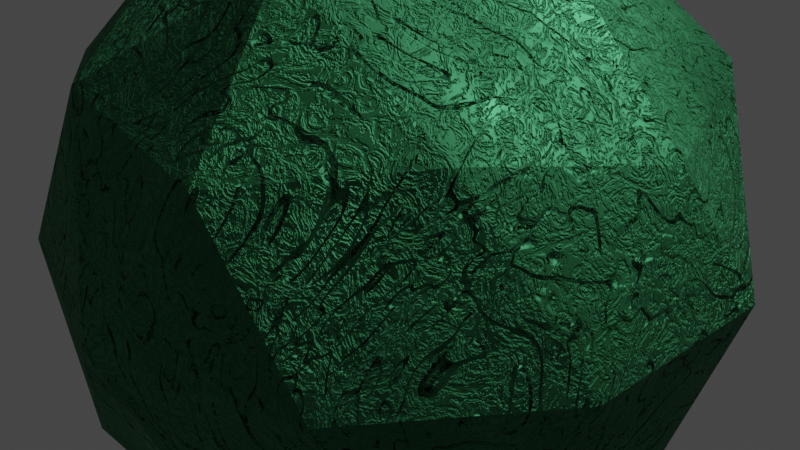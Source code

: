 # Source: scratched_green_metal.blend  (saved by Blender 3.6.11; exported with 4.5.12 LTS)
import bpy
from mathutils import Matrix  # noqa: F401  (used for matrix-valued properties, if any)

bpy.ops.wm.read_factory_settings(use_empty=True)
scene = bpy.context.scene
scene.name = 'Scene'

# ---- collections
col_collection = bpy.data.collections.new('Collection'); scene.collection.children.link(col_collection)

# ---- materials (node trees are filled in below, after node groups)
mat_green_scratched_metal = bpy.data.materials.new('Green Scratched Metal')
mat_green_scratched_metal.use_transparent_shadow = False

# ---- material node trees
mat_green_scratched_metal.use_nodes = True; mat_green_scratched_metal.node_tree.nodes.clear()
_N = mat_green_scratched_metal.node_tree.nodes; _L = mat_green_scratched_metal.node_tree.links
n0 = _N.new('ShaderNodeTexCoord'); n0.name = 'Texture Coordinate'; n0.location = (-1874, -225)
n1 = _N.new('ShaderNodeTexNoise'); n1.name = 'Noise Texture.001'; n1.location = (-1375, 1)
n1.inputs[3].default_value = 3.7
n1.inputs[4].default_value = 0.1
n1.inputs[8].default_value = 0.2
n2 = _N.new('ShaderNodeMix'); n2.name = 'Mix'; n2.location = (-992, 329)
n2.data_type = 'RGBA'
n2.clamp_factor = False
n2.clamp_result = True
n3 = _N.new('ShaderNodeValToRGB'); n3.name = 'Color Ramp.002'; n3.location = (-1037, -181)
while len(n3.color_ramp.elements) > 1: n3.color_ramp.elements.remove(n3.color_ramp.elements[-1])
n3.color_ramp.elements[0].position = 0.4591; n3.color_ramp.elements[0].color = (0.0, 0.0, 0.0, 1.0)
_e = n3.color_ramp.elements.new(0.5136); _e.color = (1.0, 1.0, 1.0, 1.0)
n4 = _N.new('ShaderNodeMix'); n4.name = 'Mix.001'; n4.location = (-909, -827)
n4.data_type = 'RGBA'
n5 = _N.new('ShaderNodeValToRGB'); n5.name = 'Color Ramp.001'; n5.location = (-994, -519)
while len(n5.color_ramp.elements) > 1: n5.color_ramp.elements.remove(n5.color_ramp.elements[-1])
n5.color_ramp.elements[0].position = 0.5182; n5.color_ramp.elements[0].color = (1.0, 1.0, 1.0, 1.0)
_e = n5.color_ramp.elements.new(0.5636); _e.color = (0.0, 0.0, 0.0, 1.0)
n6 = _N.new('ShaderNodeBump'); n6.name = 'Bump.001'; n6.location = (-181, 200)
n6.inputs[1].default_value = 1.0
n6.inputs[2].default_value = 1.0
n7 = _N.new('ShaderNodeBump'); n7.name = 'Bump.003'; n7.location = (299, 148)
n7.inputs[0].default_value = 0.0
n7.inputs[1].default_value = 1.0
n7.inputs[2].default_value = 1.0
n8 = _N.new('ShaderNodeBump'); n8.name = 'Bump.002'; n8.location = (53, 183)
n8.inputs[1].default_value = 1.0
n8.inputs[2].default_value = 1.0
n9 = _N.new('ShaderNodeBump'); n9.name = 'Bump'; n9.location = (-452, 203)
n9.inputs[0].default_value = 0.243
n9.inputs[1].default_value = 1.0
n9.inputs[2].default_value = 1.0
n10 = _N.new('ShaderNodeTexNoise'); n10.name = 'Noise Texture.002'; n10.location = (-1370, -256)
n10.inputs[2].default_value = 13.0
n10.inputs[3].default_value = 4.5
n10.inputs[4].default_value = 0.793
n10.inputs[8].default_value = 3.59
n11 = _N.new('ShaderNodeTexWave'); n11.name = 'Wave Texture'; n11.location = (-1372, -856)
n11.inputs[1].default_value = 14.0
n11.inputs[2].default_value = 2.93
n12 = _N.new('ShaderNodeTexNoise'); n12.name = 'Noise Texture.003'; n12.location = (-1382, -560)
n12.inputs[2].default_value = 1.41
n12.inputs[3].default_value = 7.2
n12.inputs[4].default_value = 0.1
n12.inputs[8].default_value = 12.0
n13 = _N.new('ShaderNodeTexVoronoi'); n13.name = 'Voronoi Texture'; n13.location = (-1291, 400)
n13.feature = 'SMOOTH_F1'
n13.inputs[2].default_value = 1.9
n14 = _N.new('ShaderNodeTexNoise'); n14.name = 'Noise Texture'; n14.location = (-1407, 668)
n14.inputs[2].default_value = 1.5
n14.inputs[3].default_value = 15.0
n15 = _N.new('ShaderNodeValToRGB'); n15.name = 'Color Ramp'; n15.location = (-1021, 660)
while len(n15.color_ramp.elements) > 1: n15.color_ramp.elements.remove(n15.color_ramp.elements[-1])
n15.color_ramp.elements[0].position = 0.0; n15.color_ramp.elements[0].color = (0.0, 0.0, 0.0, 1.0)
_e = n15.color_ramp.elements.new(0.4182); _e.color = (0.05286, 0.2664, 0.1144, 1.0)
n16 = _N.new('ShaderNodeBsdfPrincipled'); n16.name = 'Principled BSDF'; n16.location = (579, 740)
n16.distribution = 'GGX'
n16.subsurface_method = 'RANDOM_WALK_SKIN'
n16.inputs[1].default_value = 1.0
n16.inputs[3].default_value = 1.45
n16.inputs[27].default_value = (0.0, 0.0, 0.0, 1.0)
n16.inputs[28].default_value = 1.0
n17 = _N.new('ShaderNodeOutputMaterial'); n17.name = 'Material Output'; n17.location = (966, 737)
n18 = _N.new('ShaderNodeTexNoise'); n18.name = 'Musgrave Texture'; n18.location = (-1372, -1232)
n18.width = 150
n18.normalize = False
n18.inputs[2].default_value = 13.5
n18.inputs[3].default_value = 13.1
n18.inputs[4].default_value = 0.717
n19 = _N.new('ShaderNodeValToRGB'); n19.name = 'Color Ramp.003'; n19.location = (-644, -816)
while len(n19.color_ramp.elements) > 1: n19.color_ramp.elements.remove(n19.color_ramp.elements[-1])
n19.color_ramp.elements[0].position = 0.8727; n19.color_ramp.elements[0].color = (1.0, 1.0, 1.0, 1.0)
_e = n19.color_ramp.elements.new(0.9091); _e.color = (0.0, 0.0, 0.0, 1.0)
n20 = _N.new('ShaderNodeValToRGB'); n20.name = 'Color Ramp.004'; n20.location = (-752, 255)
while len(n20.color_ramp.elements) > 1: n20.color_ramp.elements.remove(n20.color_ramp.elements[-1])
n20.color_ramp.elements[0].position = 0.0; n20.color_ramp.elements[0].color = (0.4069, 0.4069, 0.4069, 1.0)
_e = n20.color_ramp.elements.new(1.0); _e.color = (1.0, 1.0, 1.0, 1.0)
_L.new(n16.outputs[0], n17.inputs[0])
_L.new(n15.outputs[0], n16.inputs[0])
_L.new(n14.outputs[0], n15.inputs[0])
_L.new(n0.outputs[3], n14.inputs[0])
_L.new(n0.outputs[3], n13.inputs[0])
_L.new(n13.outputs[0], n2.inputs[6])
_L.new(n1.outputs[0], n2.inputs[7])
_L.new(n0.outputs[3], n1.inputs[0])
_L.new(n20.outputs[0], n9.inputs[3])
_L.new(n1.outputs[0], n13.inputs[8])
_L.new(n0.outputs[3], n10.inputs[0])
_L.new(n10.outputs[0], n3.inputs[0])
_L.new(n0.outputs[3], n12.inputs[0])
_L.new(n12.outputs[0], n5.inputs[0])
_L.new(n5.outputs[0], n8.inputs[3])
_L.new(n11.outputs[0], n4.inputs[6])
_L.new(n3.outputs[0], n6.inputs[3])
_L.new(n0.outputs[3], n11.inputs[0])
_L.new(n18.outputs[0], n4.inputs[7])
_L.new(n0.outputs[3], n18.inputs[0])
_L.new(n4.outputs[2], n19.inputs[0])
_L.new(n9.outputs[0], n6.inputs[4])
_L.new(n6.outputs[0], n8.inputs[4])
_L.new(n8.outputs[0], n7.inputs[4])
_L.new(n7.outputs[0], n16.inputs[5])
_L.new(n2.outputs[2], n20.inputs[0])
_L.new(n20.outputs[0], n16.inputs[2])
_L.new(n19.outputs[0], n7.inputs[3])
n17.is_active_output = True

# ---- world
world_world = bpy.data.worlds.new('World'); scene.world = world_world
world_world.use_nodes = True; world_world.node_tree.nodes.clear()
_N = world_world.node_tree.nodes; _L = world_world.node_tree.links
n0 = _N.new('ShaderNodeOutputWorld'); n0.name = 'World Output'; n0.location = (300, 300)
n1 = _N.new('ShaderNodeBackground'); n1.name = 'Background'; n1.location = (10, 300)
n1.inputs[0].default_value = (0.05088, 0.05088, 0.05088, 1.0)
_L.new(n1.outputs[0], n0.inputs[0])
n0.is_active_output = True
world_world.color = (0.05088, 0.05088, 0.05088)
world_world.use_sun_shadow = False
world_world.sun_shadow_jitter_overblur = 0.0

# ---- cameras
cam_camera = bpy.data.cameras.new('Camera')
cam_camera.clip_end = 100.0
cam_camera.ortho_scale = 7.314

# ---- lights
light_light = bpy.data.lights.new('Light', 'POINT')
light_light.transmission_factor = 0.0
light_light.energy = 1000.0
light_light.shadow_soft_size = 0.1
light_light.shadow_maximum_resolution = 0.006
light_light.use_absolute_resolution = True

# ---- meshes
me_icosphere = bpy.data.meshes.new('Icosphere')
me_icosphere.from_pydata([(0.0, 0.0, -1.0), (0.7236, -0.5257, -0.4472), (-0.2764, -0.8506, -0.4472), (-0.8944, 0.0, -0.4472), (-0.2764, 0.8506, -0.4472), (0.7236, 0.5257, -0.4472), (0.2764, -0.8506, 0.4472), (-0.7236, -0.5257, 0.4472), (-0.7236, 0.5257, 0.4472), (0.2764, 0.8506, 0.4472), (0.8944, 0.0, 0.4472), (0.0, 0.0, 1.0), (-0.1625, -0.5, -0.8507), (0.4253, -0.309, -0.8507), (0.2629, -0.809, -0.5257), (0.8506, 0.0, -0.5257), (0.4253, 0.309, -0.8507), (-0.5257, 0.0, -0.8507), (-0.6882, -0.5, -0.5257), (-0.1625, 0.5, -0.8507), (-0.6882, 0.5, -0.5257), (0.2629, 0.809, -0.5257), (0.9511, -0.309, 0.0), (0.9511, 0.309, 0.0), (0.0, -1.0, 0.0), (0.5878, -0.809, 0.0), (-0.9511, -0.309, 0.0), (-0.5878, -0.809, 0.0), (-0.5878, 0.809, 0.0), (-0.9511, 0.309, 0.0), (0.5878, 0.809, 0.0), (0.0, 1.0, 0.0), (0.6882, -0.5, 0.5257), (-0.2629, -0.809, 0.5257), (-0.8506, 0.0, 0.5257), (-0.2629, 0.809, 0.5257), (0.6882, 0.5, 0.5257), (0.1625, -0.5, 0.8507), (0.5257, 0.0, 0.8507), (-0.4253, -0.309, 0.8507), (-0.4253, 0.309, 0.8507), (0.1625, 0.5, 0.8507)], [], [(0, 13, 12), (1, 13, 15), (0, 12, 17), (0, 17, 19), (0, 19, 16), (1, 15, 22), (2, 14, 24), (3, 18, 26), (4, 20, 28), (5, 21, 30), (1, 22, 25), (2, 24, 27), (3, 26, 29), (4, 28, 31), (5, 30, 23), (6, 32, 37), (7, 33, 39), (8, 34, 40), (9, 35, 41), (10, 36, 38), (38, 41, 11), (38, 36, 41), (36, 9, 41), (41, 40, 11), (41, 35, 40), (35, 8, 40), (40, 39, 11), (40, 34, 39), (34, 7, 39), (39, 37, 11), (39, 33, 37), (33, 6, 37), (37, 38, 11), (37, 32, 38), (32, 10, 38), (23, 36, 10), (23, 30, 36), (30, 9, 36), (31, 35, 9), (31, 28, 35), (28, 8, 35), (29, 34, 8), (29, 26, 34), (26, 7, 34), (27, 33, 7), (27, 24, 33), (24, 6, 33), (25, 32, 6), (25, 22, 32), (22, 10, 32), (30, 31, 9), (30, 21, 31), (21, 4, 31), (28, 29, 8), (28, 20, 29), (20, 3, 29), (26, 27, 7), (26, 18, 27), (18, 2, 27), (24, 25, 6), (24, 14, 25), (14, 1, 25), (22, 23, 10), (22, 15, 23), (15, 5, 23), (16, 21, 5), (16, 19, 21), (19, 4, 21), (19, 20, 4), (19, 17, 20), (17, 3, 20), (17, 18, 3), (17, 12, 18), (12, 2, 18), (15, 16, 5), (15, 13, 16), (13, 0, 16), (12, 14, 2), (12, 13, 14), (13, 1, 14)])
_uv = me_icosphere.uv_layers.new(name='UVMap')
_uv.uv.foreach_set('vector', [0.1818, 0.0, 0.2273, 0.07873, 0.1364, 0.07873, 0.2727, 0.1575, 0.3182, 0.07873, 0.3636, 0.1575, 0.9091, 0.0, 0.9545, 0.07873, 0.8636, 0.07873, 0.7273, 0.0, 0.7727, 0.07873, 0.6818, 0.07873, 0.5455, 0.0, 0.5909, 0.07873, 0.5, 0.07873, 0.2727, 0.1575, 0.3636, 0.1575, 0.3182, 0.2362, 0.09091, 0.1575, 0.1818, 0.1575, 0.1364, 0.2362, 0.8182, 0.1575, 0.9091, 0.1575, 0.8636, 0.2362, 0.6364, 0.1575, 0.7273, 0.1575, 0.6818, 0.2362, 0.4545, 0.1575, 0.5455, 0.1575, 0.5, 0.2362, 0.2727, 0.1575, 0.3182, 0.2362, 0.2273, 0.2362, 0.09091, 0.1575, 0.1364, 0.2362, 0.04546, 0.2362, 0.8182, 0.1575, 0.8636, 0.2362, 0.7727, 0.2362, 0.6364, 0.1575, 0.6818, 0.2362, 0.5909, 0.2362, 0.4545, 0.1575, 0.5, 0.2362, 0.4091, 0.2362, 0.1818, 0.3149, 0.2727, 0.3149, 0.2273, 0.3937, 0.0, 0.3149, 0.09091, 0.3149, 0.04546, 0.3937, 0.7273, 0.3149, 0.8182, 0.3149, 0.7727, 0.3937, 0.5455, 0.3149, 0.6364, 0.3149, 0.5909, 0.3937, 0.3636, 0.3149, 0.4545, 0.3149, 0.4091, 0.3937, 0.4091, 0.3937, 0.5, 0.3937, 0.4545, 0.4724, 0.4091, 0.3937, 0.4545, 0.3149, 0.5, 0.3937, 0.4545, 0.3149, 0.5455, 0.3149, 0.5, 0.3937, 0.5909, 0.3937, 0.6818, 0.3937, 0.6364, 0.4724, 0.5909, 0.3937, 0.6364, 0.3149, 0.6818, 0.3937, 0.6364, 0.3149, 0.7273, 0.3149, 0.6818, 0.3937, 0.7727, 0.3937, 0.8636, 0.3937, 0.8182, 0.4724, 0.7727, 0.3937, 0.8182, 0.3149, 0.8636, 0.3937, 0.8182, 0.3149, 0.9091, 0.3149, 0.8636, 0.3937, 0.04546, 0.3937, 0.1364, 0.3937, 0.09091, 0.4724, 0.04546, 0.3937, 0.09091, 0.3149, 0.1364, 0.3937, 0.09091, 0.3149, 0.1818, 0.3149, 0.1364, 0.3937, 0.2273, 0.3937, 0.3182, 0.3937, 0.2727, 0.4724, 0.2273, 0.3937, 0.2727, 0.3149, 0.3182, 0.3937, 0.2727, 0.3149, 0.3636, 0.3149, 0.3182, 0.3937, 0.4091, 0.2362, 0.4545, 0.3149, 0.3636, 0.3149, 0.4091, 0.2362, 0.5, 0.2362, 0.4545, 0.3149, 0.5, 0.2362, 0.5455, 0.3149, 0.4545, 0.3149, 0.5909, 0.2362, 0.6364, 0.3149, 0.5455, 0.3149, 0.5909, 0.2362, 0.6818, 0.2362, 0.6364, 0.3149, 0.6818, 0.2362, 0.7273, 0.3149, 0.6364, 0.3149, 0.7727, 0.2362, 0.8182, 0.3149, 0.7273, 0.3149, 0.7727, 0.2362, 0.8636, 0.2362, 0.8182, 0.3149, 0.8636, 0.2362, 0.9091, 0.3149, 0.8182, 0.3149, 0.04546, 0.2362, 0.09091, 0.3149, 0.0, 0.3149, 0.04546, 0.2362, 0.1364, 0.2362, 0.09091, 0.3149, 0.1364, 0.2362, 0.1818, 0.3149, 0.09091, 0.3149, 0.2273, 0.2362, 0.2727, 0.3149, 0.1818, 0.3149, 0.2273, 0.2362, 0.3182, 0.2362, 0.2727, 0.3149, 0.3182, 0.2362, 0.3636, 0.3149, 0.2727, 0.3149, 0.5, 0.2362, 0.5909, 0.2362, 0.5455, 0.3149, 0.5, 0.2362, 0.5455, 0.1575, 0.5909, 0.2362, 0.5455, 0.1575, 0.6364, 0.1575, 0.5909, 0.2362, 0.6818, 0.2362, 0.7727, 0.2362, 0.7273, 0.3149, 0.6818, 0.2362, 0.7273, 0.1575, 0.7727, 0.2362, 0.7273, 0.1575, 0.8182, 0.1575, 0.7727, 0.2362, 0.8636, 0.2362, 0.9545, 0.2362, 0.9091, 0.3149, 0.8636, 0.2362, 0.9091, 0.1575, 0.9545, 0.2362, 0.9091, 0.1575, 1.0, 0.1575, 0.9545, 0.2362, 0.1364, 0.2362, 0.2273, 0.2362, 0.1818, 0.3149, 0.1364, 0.2362, 0.1818, 0.1575, 0.2273, 0.2362, 0.1818, 0.1575, 0.2727, 0.1575, 0.2273, 0.2362, 0.3182, 0.2362, 0.4091, 0.2362, 0.3636, 0.3149, 0.3182, 0.2362, 0.3636, 0.1575, 0.4091, 0.2362, 0.3636, 0.1575, 0.4545, 0.1575, 0.4091, 0.2362, 0.5, 0.07873, 0.5455, 0.1575, 0.4545, 0.1575, 0.5, 0.07873, 0.5909, 0.07873, 0.5455, 0.1575, 0.5909, 0.07873, 0.6364, 0.1575, 0.5455, 0.1575, 0.6818, 0.07873, 0.7273, 0.1575, 0.6364, 0.1575, 0.6818, 0.07873, 0.7727, 0.07873, 0.7273, 0.1575, 0.7727, 0.07873, 0.8182, 0.1575, 0.7273, 0.1575, 0.8636, 0.07873, 0.9091, 0.1575, 0.8182, 0.1575, 0.8636, 0.07873, 0.9545, 0.07873, 0.9091, 0.1575, 0.9545, 0.07873, 1.0, 0.1575, 0.9091, 0.1575, 0.3636, 0.1575, 0.4091, 0.07873, 0.4545, 0.1575, 0.3636, 0.1575, 0.3182, 0.07873, 0.4091, 0.07873, 0.3182, 0.07873, 0.3636, 0.0, 0.4091, 0.07873, 0.1364, 0.07873, 0.1818, 0.1575, 0.09091, 0.1575, 0.1364, 0.07873, 0.2273, 0.07873, 0.1818, 0.1575, 0.2273, 0.07873, 0.2727, 0.1575, 0.1818, 0.1575])
me_icosphere.materials.append(mat_green_scratched_metal)
me_icosphere.update()

# ---- objects
ob_light = bpy.data.objects.new('Light', light_light)
ob_camera = bpy.data.objects.new('Camera', cam_camera)
ob_icosphere = bpy.data.objects.new('Icosphere', me_icosphere)
ob_empty = bpy.data.objects.new('Empty', None)
ob_empty_001 = bpy.data.objects.new('Empty.001', None)

# ---- transforms, parenting, visibility, modifiers, constraints
ob_light.location = (4.076, 1.005, 5.904)
ob_light.rotation_euler = (0.6503, 0.05522, 1.866)
ob_light.lock_rotations_4d = False
ob_light.empty_display_type = 'ARROWS'
ob_light.color = (0.0, 0.0, 0.0, 0.0)
ob_light.lineart.crease_threshold = 0.0
ob_camera.location = (7.359, -6.926, 4.958)
ob_camera.rotation_euler = (1.109, 0.0, 0.8149)
ob_camera.lock_rotations_4d = False
ob_camera.empty_display_type = 'ARROWS'
ob_camera.color = (0.0, 0.0, 0.0, 0.0)
ob_camera.display_type = 'WIRE'
ob_camera.lineart.crease_threshold = 0.0
ob_icosphere.location = (0.0, 0.0, 0.0)
ob_icosphere.scale = (3.555, 3.555, 3.555)
ob_empty.location = (-5.143, -8.918, 2.212)
ob_empty.rotation_euler = (1.109, 0.01327, 1.148)
ob_empty.scale = (2.453, 2.453, 2.453)
ob_empty.empty_display_type = 'IMAGE'
ob_empty.empty_display_size = 2.55
ob_empty.empty_image_offset = (0.2856, -2.214)
ob_empty_001.location = (-5.143, 12.76, -13.38)
ob_empty_001.rotation_euler = (1.109, 0.01327, 1.148)
ob_empty_001.scale = (5.332, 5.332, 5.332)
ob_empty_001.empty_display_type = 'IMAGE'
ob_empty_001.empty_display_size = 8.9
ob_empty_001.empty_image_offset = (-0.5, -0.2809)

# ---- collection membership
col_collection.objects.link(ob_light)
col_collection.objects.link(ob_camera)
col_collection.objects.link(ob_icosphere)
col_collection.objects.link(ob_empty)
col_collection.objects.link(ob_empty_001)

# ---- scene / render settings (as saved in the file)
scene.camera = ob_camera
scene.frame_start = 1; scene.frame_end = 250; scene.frame_set(1)
scene.render.engine = 'BLENDER_EEVEE_NEXT'
scene.cycles.sampling_pattern = 'TABULATED_SOBOL'
scene.view_settings.view_transform = 'Filmic'
bpy.context.view_layer.update()
